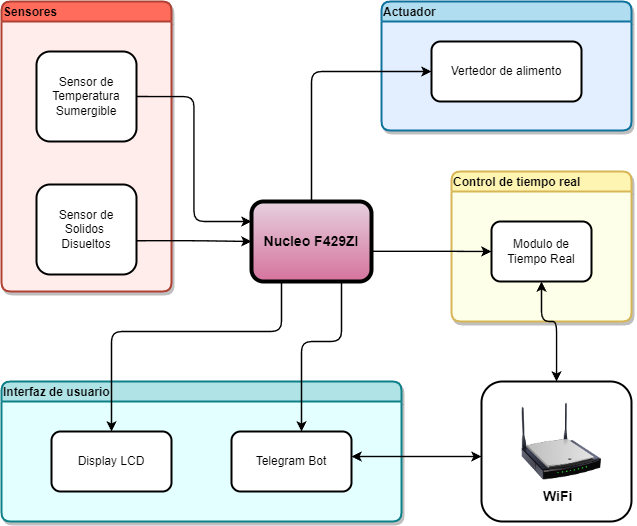

The diagram above was exported from draw.io. Its source (the exported page's mxGraphModel, read from the mxfile embedded in the PNG):
<mxGraphModel dx="1182" dy="690" grid="1" gridSize="10" guides="1" tooltips="1" connect="1" arrows="1" fold="1" page="1" pageScale="1" pageWidth="826" pageHeight="1169" background="none" math="0" shadow="0">
  <root>
    <mxCell id="0" />
    <mxCell id="1" parent="0" />
    <mxCell id="x1pAv6OuR1jXQaSHl0u8-16" value="" style="rounded=1;whiteSpace=wrap;html=1;strokeWidth=2;align=left;fillColor=#FFFFFF;strokeColor=#000000;fontStyle=1;startSize=20;fillStyle=auto;shadow=1;glass=0;swimlaneFillColor=#E3FFFF;" vertex="1" parent="1">
      <mxGeometry x="500" y="420" width="150" height="140" as="geometry" />
    </mxCell>
    <mxCell id="2yqPNIGIcD_e7n_54FEW-121" value="Actuador" style="swimlane;startSize=20;align=left;fillColor=#b1ddf0;strokeColor=#10739e;fillStyle=auto;rounded=1;shadow=1;glass=0;swimlaneFillColor=#E3EFFF;strokeWidth=2;container=0;" parent="1" vertex="1">
      <mxGeometry x="400" y="40" width="250" height="129" as="geometry">
        <mxRectangle x="-9" width="100" height="30" as="alternateBounds" />
      </mxGeometry>
    </mxCell>
    <mxCell id="2yqPNIGIcD_e7n_54FEW-102" value="Vertedor de alimento" style="rounded=1;whiteSpace=wrap;html=1;strokeWidth=2;container=0;" parent="2yqPNIGIcD_e7n_54FEW-121" vertex="1">
      <mxGeometry x="50" y="40" width="150" height="60" as="geometry" />
    </mxCell>
    <mxCell id="2yqPNIGIcD_e7n_54FEW-124" value="Control de tiempo real" style="swimlane;startSize=20;align=left;fillColor=#FFF5B3;strokeColor=#d6b656;fillStyle=auto;rounded=1;shadow=1;glass=0;swimlaneFillColor=#FEFFE8;strokeWidth=2;container=0;" parent="1" vertex="1">
      <mxGeometry x="470" y="210" width="180" height="150" as="geometry">
        <mxRectangle x="570" y="30" width="100" height="30" as="alternateBounds" />
      </mxGeometry>
    </mxCell>
    <mxCell id="2yqPNIGIcD_e7n_54FEW-115" value="Modulo de Tiempo Real" style="rounded=1;whiteSpace=wrap;html=1;fillColor=default;strokeWidth=2;container=0;" parent="2yqPNIGIcD_e7n_54FEW-124" vertex="1">
      <mxGeometry x="40" y="50" width="100" height="60" as="geometry" />
    </mxCell>
    <mxCell id="2yqPNIGIcD_e7n_54FEW-122" value="Interfaz de usuario" style="swimlane;startSize=20;align=left;fillColor=#b0e3e6;strokeColor=#0e8088;fillStyle=auto;rounded=1;shadow=1;glass=0;swimlaneFillColor=#E3FFFF;strokeWidth=2;" parent="1" vertex="1">
      <mxGeometry x="20" y="420" width="400" height="140" as="geometry">
        <mxRectangle x="570" y="30" width="100" height="30" as="alternateBounds" />
      </mxGeometry>
    </mxCell>
    <mxCell id="2yqPNIGIcD_e7n_54FEW-105" value="Display LCD" style="rounded=1;whiteSpace=wrap;html=1;strokeWidth=2;" parent="2yqPNIGIcD_e7n_54FEW-122" vertex="1">
      <mxGeometry x="50" y="50" width="120" height="60" as="geometry" />
    </mxCell>
    <mxCell id="2yqPNIGIcD_e7n_54FEW-106" value="Telegram Bot" style="rounded=1;whiteSpace=wrap;html=1;strokeWidth=2;" parent="2yqPNIGIcD_e7n_54FEW-122" vertex="1">
      <mxGeometry x="230" y="50" width="120" height="60" as="geometry" />
    </mxCell>
    <mxCell id="2yqPNIGIcD_e7n_54FEW-104" style="edgeStyle=orthogonalEdgeStyle;rounded=1;orthogonalLoop=1;jettySize=auto;html=1;exitX=0.25;exitY=1;exitDx=0;exitDy=0;strokeWidth=1.4;" parent="1" source="2yqPNIGIcD_e7n_54FEW-96" target="2yqPNIGIcD_e7n_54FEW-105" edge="1">
      <mxGeometry relative="1" as="geometry">
        <mxPoint x="329.608695652174" y="400" as="targetPoint" />
        <mxPoint x="310" y="340" as="sourcePoint" />
        <Array as="points">
          <mxPoint x="300" y="370" />
          <mxPoint x="130" y="370" />
        </Array>
      </mxGeometry>
    </mxCell>
    <mxCell id="x1pAv6OuR1jXQaSHl0u8-11" style="edgeStyle=orthogonalEdgeStyle;rounded=1;orthogonalLoop=1;jettySize=auto;html=1;exitX=0.5;exitY=0;exitDx=0;exitDy=0;exitPerimeter=0;entryX=0;entryY=0.5;entryDx=0;entryDy=0;strokeWidth=1.4;shadow=0;" edge="1" parent="1" source="2yqPNIGIcD_e7n_54FEW-96" target="2yqPNIGIcD_e7n_54FEW-102">
      <mxGeometry relative="1" as="geometry" />
    </mxCell>
    <mxCell id="2yqPNIGIcD_e7n_54FEW-96" value="&lt;font style=&quot;font-size: 14px;&quot;&gt;&lt;b&gt;Nucleo F429ZI&lt;/b&gt;&lt;/font&gt;" style="rounded=1;whiteSpace=wrap;html=1;points=[[0,0,0,0,0],[0,0.25,0,0,0],[0,0.5,0,0,0],[0,0.75,0,0,0],[0,1,0,0,0],[0.05,1,0,0,0],[0.1,1,0,0,0],[0.14,1,0,0,0],[0.19,1,0,0,0],[0.24,1,0,0,0],[0.25,0,0,0,0],[0.25,1,0,0,0],[0.29,1,0,0,0],[0.33,1,0,0,0],[0.38,1,0,0,0],[0.43,1,0,0,0],[0.48,1,0,0,0],[0.5,0,0,0,0],[0.5,1,0,0,0],[0.52,1,0,0,0],[0.57,1,0,0,0],[0.62,1,0,0,0],[0.67,1,0,0,0],[0.71,1,0,0,0],[0.75,0,0,0,0],[0.75,1,0,0,0],[0.76,1,0,0,0],[0.81,1,0,0,0],[0.86,1,0,0,0],[0.9,1,0,0,0],[0.95,1,0,0,0],[1,0,0,0,0],[1,0.25,0,0,0],[1,0.5,0,0,0],[1,0.75,0,0,0],[1,1,0,0,0]];fillColor=#e6d0de;gradientColor=#d5739d;strokeColor=#000000;strokeWidth=4;" parent="1" vertex="1">
      <mxGeometry x="270" y="240" width="120" height="80" as="geometry" />
    </mxCell>
    <mxCell id="2yqPNIGIcD_e7n_54FEW-108" style="edgeStyle=orthogonalEdgeStyle;rounded=1;orthogonalLoop=1;jettySize=auto;html=1;exitX=0.75;exitY=1;exitDx=0;exitDy=0;strokeWidth=1.4;" parent="1" source="2yqPNIGIcD_e7n_54FEW-96" target="2yqPNIGIcD_e7n_54FEW-106" edge="1">
      <mxGeometry relative="1" as="geometry">
        <Array as="points">
          <mxPoint x="360" y="380" />
          <mxPoint x="320" y="380" />
        </Array>
        <mxPoint x="300" y="400" as="targetPoint" />
      </mxGeometry>
    </mxCell>
    <mxCell id="2yqPNIGIcD_e7n_54FEW-123" value="Sensores" style="swimlane;startSize=20;align=left;fillColor=#ff6c5c;strokeColor=#ae4132;fillStyle=auto;rounded=1;shadow=1;glass=0;swimlaneFillColor=#FFEDEB;strokeWidth=2;" parent="1" vertex="1">
      <mxGeometry x="20" y="40" width="170" height="290" as="geometry">
        <mxRectangle x="570" y="30" width="100" height="30" as="alternateBounds" />
      </mxGeometry>
    </mxCell>
    <mxCell id="2yqPNIGIcD_e7n_54FEW-99" value="Sensor de&lt;br&gt;Solidos&amp;nbsp;&lt;br&gt;Disueltos" style="rounded=1;whiteSpace=wrap;html=1;fillColor=default;fontColor=default;strokeColor=default;strokeWidth=2;" parent="2yqPNIGIcD_e7n_54FEW-123" vertex="1">
      <mxGeometry x="35" y="183" width="100" height="90" as="geometry" />
    </mxCell>
    <mxCell id="2yqPNIGIcD_e7n_54FEW-97" value="Sensor de&lt;br&gt;Temperatura&lt;br&gt;Sumergible" style="rounded=1;whiteSpace=wrap;html=1;fillColor=default;fontColor=default;strokeColor=default;strokeWidth=2;" parent="2yqPNIGIcD_e7n_54FEW-123" vertex="1">
      <mxGeometry x="35" y="50" width="100" height="90" as="geometry" />
    </mxCell>
    <mxCell id="2yqPNIGIcD_e7n_54FEW-101" style="edgeStyle=orthogonalEdgeStyle;rounded=1;orthogonalLoop=1;jettySize=auto;html=1;exitX=1;exitY=0.625;exitDx=0;exitDy=0;entryX=0;entryY=0.5;entryDx=0;entryDy=0;strokeWidth=1.4;exitPerimeter=0;" parent="1" source="2yqPNIGIcD_e7n_54FEW-99" target="2yqPNIGIcD_e7n_54FEW-96" edge="1">
      <mxGeometry relative="1" as="geometry">
        <Array as="points" />
      </mxGeometry>
    </mxCell>
    <mxCell id="2yqPNIGIcD_e7n_54FEW-100" style="edgeStyle=orthogonalEdgeStyle;orthogonalLoop=1;jettySize=auto;html=1;exitX=1;exitY=0.5;exitDx=0;exitDy=0;entryX=0;entryY=0.25;entryDx=0;entryDy=0;strokeWidth=1.4;shadow=0;rounded=1;" parent="1" source="2yqPNIGIcD_e7n_54FEW-97" target="2yqPNIGIcD_e7n_54FEW-96" edge="1">
      <mxGeometry relative="1" as="geometry" />
    </mxCell>
    <mxCell id="x1pAv6OuR1jXQaSHl0u8-7" style="edgeStyle=orthogonalEdgeStyle;rounded=1;orthogonalLoop=1;jettySize=auto;html=1;exitX=1.004;exitY=0.623;exitDx=0;exitDy=0;strokeWidth=1.4;exitPerimeter=0;entryX=0;entryY=0.5;entryDx=0;entryDy=0;" edge="1" parent="1" source="2yqPNIGIcD_e7n_54FEW-96" target="2yqPNIGIcD_e7n_54FEW-115">
      <mxGeometry relative="1" as="geometry">
        <Array as="points" />
        <mxPoint x="400" y="270" as="sourcePoint" />
        <mxPoint x="460" y="310" as="targetPoint" />
      </mxGeometry>
    </mxCell>
    <mxCell id="x1pAv6OuR1jXQaSHl0u8-14" style="edgeStyle=orthogonalEdgeStyle;rounded=1;orthogonalLoop=1;jettySize=auto;html=1;strokeWidth=1.4;shadow=0;entryX=0.5;entryY=0;entryDx=0;entryDy=0;exitX=0.5;exitY=1;exitDx=0;exitDy=0;startArrow=classic;startFill=1;" edge="1" parent="1" source="2yqPNIGIcD_e7n_54FEW-115" target="x1pAv6OuR1jXQaSHl0u8-16">
      <mxGeometry relative="1" as="geometry">
        <mxPoint x="540" y="370" as="targetPoint" />
        <mxPoint x="540" y="320" as="sourcePoint" />
        <Array as="points">
          <mxPoint x="560" y="360" />
          <mxPoint x="575" y="360" />
        </Array>
      </mxGeometry>
    </mxCell>
    <mxCell id="x1pAv6OuR1jXQaSHl0u8-9" value="" style="image;html=1;image=img/lib/clip_art/networking/Wireless_Router_N_128x128.png" vertex="1" parent="1">
      <mxGeometry x="540" y="440" width="80" height="80" as="geometry" />
    </mxCell>
    <mxCell id="x1pAv6OuR1jXQaSHl0u8-15" value="&lt;div style=&quot;text-align: center;&quot;&gt;&lt;span style=&quot;background-color: initial; font-size: 14px;&quot;&gt;&lt;b&gt;WiFi&lt;/b&gt;&lt;/span&gt;&lt;/div&gt;" style="text;whiteSpace=wrap;html=1;" vertex="1" parent="1">
      <mxGeometry x="560" y="520" width="130" height="40" as="geometry" />
    </mxCell>
    <mxCell id="x1pAv6OuR1jXQaSHl0u8-12" style="edgeStyle=orthogonalEdgeStyle;rounded=1;orthogonalLoop=1;jettySize=auto;html=1;strokeWidth=1.4;shadow=0;startArrow=classic;startFill=1;" edge="1" parent="1">
      <mxGeometry relative="1" as="geometry">
        <mxPoint x="500" y="495" as="targetPoint" />
        <mxPoint x="370" y="495" as="sourcePoint" />
        <Array as="points">
          <mxPoint x="370" y="495" />
        </Array>
      </mxGeometry>
    </mxCell>
  </root>
</mxGraphModel>